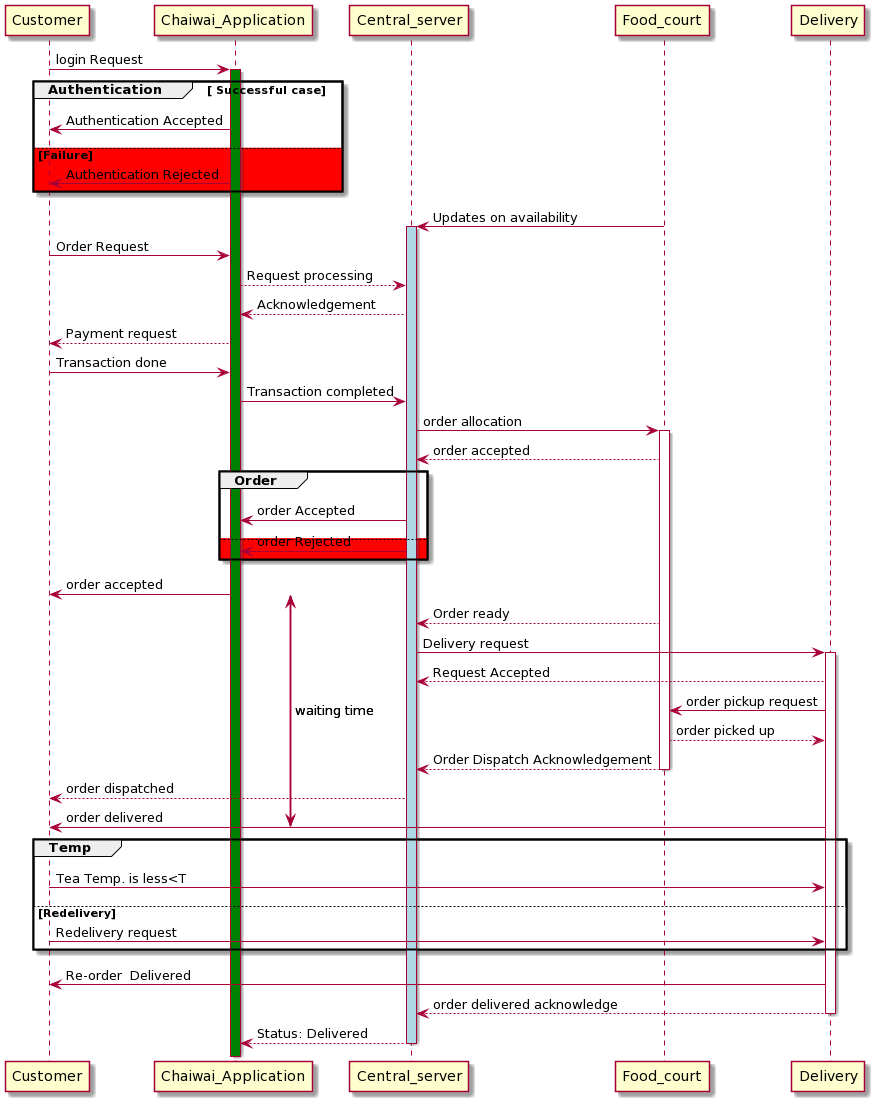

The diagram above was rendered by PlantUML. Its source (embedded in the PNG):
@startuml
!pragma teoz true

participant Customer
participant Chaiwai_Application as App
participant Central_server as server
participant Food_court as FC
participant Delivery as D

Customer -> App: login Request
activate App #Green
group Authentication[ Successful case]
    App -> Customer: Authentication Accepted
else #Red Failure
    App -> Customer: Authentication Rejected
end

FC->server :Updates on availability
activate server #Lightblue
Customer -> App: Order Request
App --> server:Request processing
server--> App:Acknowledgement

App -->Customer:Payment request
Customer->App : Transaction done
App-> server :Transaction completed

server ->FC: order allocation
activate FC
 FC-->server :order accepted
group Order
    server -> App: order Accepted
else #Red  
    server -> App :order Rejected
end
{start} App->Customer: order accepted
FC-->server :Order ready

server->D:Delivery request
activate D
D-->server:Request Accepted
D->FC: order pickup request
FC-->D: order picked up
FC-->server: Order Dispatch Acknowledgement
deactivate FC

 server-->Customer :order dispatched

{end} D->Customer: order delivered
{start} <-> {end} : waiting time

group Temp
Customer ->D: Tea Temp. is less<T
else Redelivery
Customer ->D: Redelivery request
end

D->Customer : Re-order  Delivered
D-->server: order delivered acknowledge
deactivate D
server-->App: Status: Delivered
deactivate server
deactivate App
@enduml